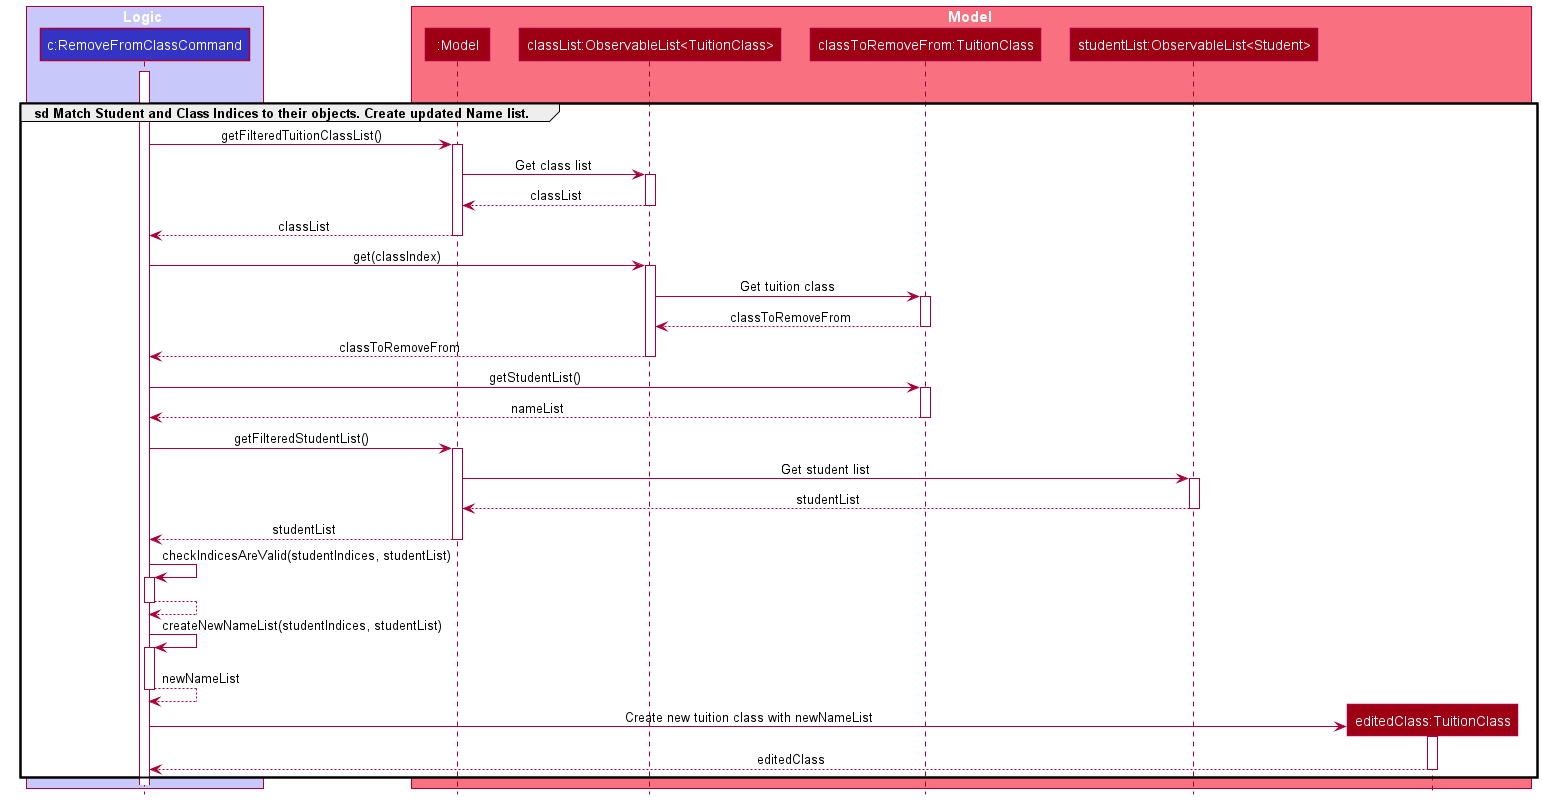

The diagram above was rendered by PlantUML. Its source (embedded in the PNG):
@startuml
'https://plantuml.com/sequence-diagram

!include Style.puml


group sd Match Student and Class Indices to their objects. Create updated Name List
box Logic LOGIC_COLOR_T1
participant "c:RemoveFromClassCommand" as RemoveFromClassCommand LOGIC_COLOR
end box

box Model MODEL_COLOR_T1
participant ":Model" as Model MODEL_COLOR
participant "classList:ObservableList<TuitionClass>" as tuitionClassList MODEL_COLOR
participant "classToRemoveFrom:TuitionClass" as TuitionClass MODEL_COLOR
participant "studentList:ObservableList<Student>" as studentList MODEL_COLOR
participant "editedClass:TuitionClass" as newTuitionClass MODEL_COLOR
end box

activate RemoveFromClassCommand

group sd Match Student and Class Indices to their objects. Create updated Name list.
RemoveFromClassCommand -> Model: getFilteredTuitionClassList()
activate Model
Model -> tuitionClassList: Get class list
activate tuitionClassList
Model <-- tuitionClassList: classList
deactivate
RemoveFromClassCommand <-- Model: classList
deactivate Model

RemoveFromClassCommand -> tuitionClassList: get(classIndex)
activate tuitionClassList
tuitionClassList -> TuitionClass: Get tuition class
activate TuitionClass
tuitionClassList <-- TuitionClass: classToRemoveFrom
deactivate
RemoveFromClassCommand <-- tuitionClassList: classToRemoveFrom
deactivate tuitionClassList

RemoveFromClassCommand -> TuitionClass: getStudentList()
activate TuitionClass
RemoveFromClassCommand <-- TuitionClass: nameList
deactivate

RemoveFromClassCommand -> Model: getFilteredStudentList()
activate Model
Model -> studentList: Get student list
activate studentList
Model <-- studentList: studentList
deactivate
RemoveFromClassCommand <-- Model: studentList
deactivate Model

RemoveFromClassCommand -> RemoveFromClassCommand ++: checkIndicesAreValid(studentIndices, studentList)
RemoveFromClassCommand --> RemoveFromClassCommand --

RemoveFromClassCommand -> RemoveFromClassCommand ++: createNewNameList(studentIndices, studentList)
RemoveFromClassCommand --> RemoveFromClassCommand --: newNameList

create newTuitionClass
RemoveFromClassCommand -> newTuitionClass ++ :Create new tuition class with newNameList


RemoveFromClassCommand <-- newTuitionClass -- : editedClass

end
@enduml